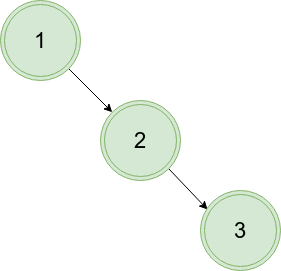

The diagram above was exported from draw.io. Its source (the exported page's mxGraphModel, read from the mxfile embedded in the PNG):
<mxGraphModel dx="2062" dy="1123" grid="1" gridSize="10" guides="1" tooltips="1" connect="1" arrows="1" fold="1" page="1" pageScale="1" pageWidth="827" pageHeight="1169" math="0" shadow="0">
  <root>
    <mxCell id="0" />
    <mxCell id="1" parent="0" />
    <mxCell id="hSZpQycFz1ERfxKqTTkU-6" style="rounded=0;orthogonalLoop=1;jettySize=auto;html=1;exitX=1;exitY=1;exitDx=0;exitDy=0;entryX=0;entryY=0;entryDx=0;entryDy=0;" edge="1" parent="1" source="hSZpQycFz1ERfxKqTTkU-1" target="hSZpQycFz1ERfxKqTTkU-3">
      <mxGeometry relative="1" as="geometry" />
    </mxCell>
    <mxCell id="hSZpQycFz1ERfxKqTTkU-1" value="&lt;font style=&quot;font-size: 22px;&quot;&gt;1&lt;/font&gt;" style="ellipse;shape=doubleEllipse;whiteSpace=wrap;html=1;aspect=fixed;fillColor=#d5e8d4;strokeColor=#82b366;" vertex="1" parent="1">
      <mxGeometry x="250" y="180" width="80" height="80" as="geometry" />
    </mxCell>
    <mxCell id="hSZpQycFz1ERfxKqTTkU-7" style="rounded=0;orthogonalLoop=1;jettySize=auto;html=1;exitX=1;exitY=1;exitDx=0;exitDy=0;entryX=0.088;entryY=0.238;entryDx=0;entryDy=0;entryPerimeter=0;" edge="1" parent="1" source="hSZpQycFz1ERfxKqTTkU-3" target="hSZpQycFz1ERfxKqTTkU-5">
      <mxGeometry relative="1" as="geometry" />
    </mxCell>
    <mxCell id="hSZpQycFz1ERfxKqTTkU-3" value="&lt;span style=&quot;font-size: 22px;&quot;&gt;2&lt;/span&gt;" style="ellipse;shape=doubleEllipse;whiteSpace=wrap;html=1;aspect=fixed;fillColor=#d5e8d4;strokeColor=#82b366;" vertex="1" parent="1">
      <mxGeometry x="350" y="280" width="80" height="80" as="geometry" />
    </mxCell>
    <mxCell id="hSZpQycFz1ERfxKqTTkU-5" value="&lt;font style=&quot;font-size: 22px;&quot;&gt;3&lt;/font&gt;" style="ellipse;shape=doubleEllipse;whiteSpace=wrap;html=1;aspect=fixed;fillColor=#d5e8d4;strokeColor=#82b366;" vertex="1" parent="1">
      <mxGeometry x="450" y="370" width="80" height="80" as="geometry" />
    </mxCell>
  </root>
</mxGraphModel>